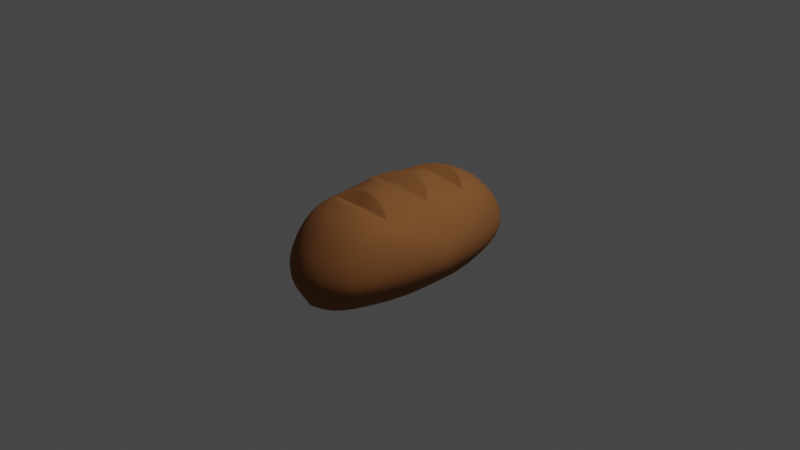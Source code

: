 # Source: Bread.blend  (saved by Blender 2.81.16; exported with 4.5.12 LTS)
import bpy
from mathutils import Matrix  # noqa: F401  (used for matrix-valued properties, if any)

bpy.ops.wm.read_factory_settings(use_empty=True)
scene = bpy.context.scene
scene.name = 'Scene'

# ---- collections
col_collection = bpy.data.collections.new('Collection'); scene.collection.children.link(col_collection)

# ---- materials (node trees are filled in below, after node groups)
mat_material_001 = bpy.data.materials.new('Material.001')
mat_material_001.use_transparent_shadow = False

# ---- material node trees
mat_material_001.use_nodes = True; mat_material_001.node_tree.nodes.clear()
_N = mat_material_001.node_tree.nodes; _L = mat_material_001.node_tree.links
n0 = _N.new('ShaderNodeOutputMaterial'); n0.name = 'Material Output'; n0.location = (300, 300)
n1 = _N.new('ShaderNodeBsdfPrincipled'); n1.name = 'Principled BSDF'; n1.location = (10, 300)
n1.distribution = 'GGX'
n1.subsurface_method = 'BURLEY'
n1.inputs[0].default_value = (0.281, 0.1106, 0.03364, 1.0)
n1.inputs[2].default_value = 0.9833
n1.inputs[3].default_value = 1.45
n1.inputs[13].default_value = 0.3333
n1.inputs[27].default_value = (0.0, 0.0, 0.0, 1.0)
n1.inputs[28].default_value = 1.0
_L.new(n1.outputs[0], n0.inputs[0])
n0.is_active_output = True

# ---- world
world_world = bpy.data.worlds.new('World'); scene.world = world_world
world_world.use_nodes = True; world_world.node_tree.nodes.clear()
_N = world_world.node_tree.nodes; _L = world_world.node_tree.links
n0 = _N.new('ShaderNodeOutputWorld'); n0.name = 'World Output'; n0.location = (300, 300)
n1 = _N.new('ShaderNodeBackground'); n1.name = 'Background'; n1.location = (10, 300)
n1.inputs[0].default_value = (0.05088, 0.05088, 0.05088, 1.0)
_L.new(n1.outputs[0], n0.inputs[0])
n0.is_active_output = True
world_world.color = (0.05088, 0.05088, 0.05088)
world_world.use_sun_shadow = False
world_world.sun_shadow_jitter_overblur = 0.0

# ---- cameras
cam_camera = bpy.data.cameras.new('Camera')
cam_camera.clip_end = 100.0
cam_camera.ortho_scale = 7.314

# ---- lights
light_light = bpy.data.lights.new('Light', 'POINT')
light_light.transmission_factor = 0.0
light_light.energy = 1000.0
light_light.shadow_soft_size = 0.1
light_light.shadow_maximum_resolution = 0.006
light_light.use_absolute_resolution = True

# ---- meshes
me_sphere = bpy.data.meshes.new('Sphere')
me_sphere.from_pydata([(2.957e-08, -0.3087, 0.8692), (5.139e-08, -0.3843, 0.6984), (0.0003835, -0.3886, -4.992e-08), (2.98e-08, 0.542, 1.177), (-0.1747, -0.3025, 0.8646), (-0.1913, -0.3775, 0.6394), (-0.408, -0.3344, -4.03e-08), (-0.3737, 0.02408, 1.122), (-0.5327, 0.03668, 0.8943), (-0.7281, 0.05156, -3.353e-08), (0.0, 0.3056, 1.392), (-0.4024, 0.3037, 1.192), (-0.5581, 0.3071, 0.923), (-0.7205, 0.3276, -9.995e-09), (-0.2688, 0.5431, 1.106), (-0.3942, 0.5456, 0.7536), (-0.4922, 0.5512, 0.0), (-1.043e-07, 0.5491, 0.7865), (-1.341e-07, 0.5591, 7.506e-09), (2.948e-18, 0.05235, 1.268), (7.831e-08, -0.457, 0.1993), (-0.2318, -0.4197, 0.1488), (-0.7325, 0.04079, 0.1297), (-0.7124, 0.3276, 0.1303), (-0.4888, 0.5516, 0.1303), (-1.278e-07, 0.5596, 0.1303), (-0.4594, -0.2046, 0.7969), (-0.3049, -0.1585, 0.991), (-0.5394, -0.229, -3.03e-08), (1.49e-08, -0.1145, 1.129), (-0.5389, -0.237, 0.1512), (5.139e-08, -0.3234, 0.5347), (-0.3754, -0.2951, 0.5178), (-0.6525, 0.03077, 0.5524), (-0.6597, 0.3063, 0.5698), (-0.4527, 0.5483, 0.5432), (-1.08e-07, 0.5549, 0.5432), (-0.5272, -0.2192, 0.5297), (5.139e-08, -0.4379, 0.4149), (-0.1852, -0.3851, 0.4151), (-0.7099, 0.03419, 0.3239), (-0.6829, 0.3238, 0.3512), (-0.4863, 0.5509, 0.3019), (-1.112e-07, 0.5586, 0.3217), (-0.5353, -0.2331, 0.3381), (-0.3526, -0.3048, 0.7098), (2.224e-08, -0.2335, 1.008), (-0.2471, -0.2374, 0.924), (-0.3853, -0.3283, 0.15), (-0.3603, -0.3091, 0.3567), (6.518e-08, -0.4674, 0.3044), (-0.2091, -0.4028, 0.2787), (-0.7215, 0.03757, 0.2244), (-0.6979, 0.3247, 0.2452), (-0.4876, 0.5513, 0.214), (-1.197e-07, 0.5591, 0.2237), (-0.5371, -0.2351, 0.223), (-0.3731, -0.319, 0.2508)], [], [(1, 0, 4, 5), (31, 1, 5, 32), (26, 27, 7, 8), (37, 26, 8, 33), (8, 7, 11, 12), (33, 8, 12, 34), (12, 11, 14, 15), (34, 12, 15, 35), (15, 14, 3, 17), (35, 15, 17, 36), (7, 19, 10, 11), (27, 29, 19, 7), (11, 10, 3, 14), (16, 24, 25, 18), (13, 23, 24, 16), (9, 22, 23, 13), (28, 30, 22, 9), (2, 20, 21, 6), (6, 21, 48), (47, 46, 29, 27), (32, 45, 26, 37), (45, 47, 27, 26), (49, 32, 37, 44), (42, 35, 36, 43), (41, 34, 35, 42), (40, 33, 34, 41), (44, 37, 33, 40), (38, 31, 32, 39), (50, 38, 39, 51), (56, 44, 40, 52), (52, 40, 41, 53), (53, 41, 42, 54), (54, 42, 43, 55), (57, 49, 44, 56), (51, 39, 49, 57), (39, 32, 49), (5, 4, 47, 45), (32, 5, 45), (4, 0, 46, 47), (28, 6, 48, 30), (21, 51, 57, 48), (48, 57, 56, 30), (24, 54, 55, 25), (23, 53, 54, 24), (22, 52, 53, 23), (30, 56, 52, 22), (20, 50, 51, 21)])
me_sphere.polygons.foreach_set('use_smooth', [1, 0, 1, 1, 1, 1, 1, 1, 1, 1, 1, 1, 1, 1, 1, 1, 1, 0, 1, 1, 1, 1, 1, 1, 1, 1, 1, 0, 1, 1, 1, 1, 1, 1, 1, 1, 1, 1, 1, 1, 1, 1, 1, 1, 1, 1, 1])
_k = {(6, 21): 1.0, (1, 5): 1.0, (2, 6): 1.0, (14, 15): 1.0, (16, 24): 1.0, (18, 25): 1.0, (3, 14): 1.0, (3, 17): 1.0, (24, 54): 1.0, (25, 55): 1.0, (20, 21): 1.0, (5, 32): 1.0, (15, 35): 1.0, (17, 36): 1.0, (31, 32): 1.0, (32, 39): 1.0, (35, 42): 1.0, (36, 43): 1.0, (38, 39): 1.0, (42, 54): 1.0, (43, 55): 1.0}
me_sphere.attributes.new('crease_edge', 'FLOAT', 'EDGE').data.foreach_set('value', [_k.get((min(e.vertices), max(e.vertices)), 0.0) for e in me_sphere.edges])
_uv = me_sphere.uv_layers.new(name='UVMap')
_uv.uv.foreach_set('vector', [0.2, 0.6, 0.2, 0.8, 0.1, 0.8, 0.1, 0.6, 0.2, 0.5752, 0.2, 0.6, 0.1, 0.6, 0.1, 0.5752, 0.05, 0.6, 0.05, 0.8, 0.0, 0.8, 0.0, 0.6, 0.05, 0.5752, 0.05, 0.6, 0.0, 0.6, 0.0, 0.5752, 1.0, 0.6, 1.0, 0.8, 0.9, 0.8, 0.9, 0.6, 1.0, 0.5752, 1.0, 0.6, 0.9, 0.6, 0.9, 0.5752, 0.9, 0.6, 0.9, 0.8, 0.8, 0.8, 0.8, 0.6, 0.9, 0.5752, 0.9, 0.6, 0.8, 0.6, 0.8, 0.5752, 0.8, 0.6, 0.8, 0.8, 0.7, 0.8, 0.7, 0.6, 0.8, 0.5752, 0.8, 0.6, 0.7, 0.6, 0.7, 0.5752, 1.0, 0.8, 0.0, 0.0, 0.0, 0.0, 0.9, 0.8, 0.55, 0.8, 0.0, 0.0, 0.0, 0.0, 1.0, 0.8, 0.9, 0.8, 0.0, 0.0, 0.0, 0.0, 0.8, 0.8, 0.8, 0.4, 0.8, 0.442, 0.7, 0.442, 0.7, 0.4, 0.9, 0.4, 0.9, 0.442, 0.8, 0.442, 0.8, 0.4, 1.0, 0.4, 1.0, 0.442, 0.9, 0.442, 0.9, 0.4, 0.05, 0.4, 0.05, 0.442, 0.0, 0.442, 0.0, 0.4, 0.2, 0.4, 0.2, 0.442, 0.1, 0.442, 0.1, 0.4, 0.1, 0.4, 0.1, 0.442, 0.075, 0.442, 0.325, 0.8, 0.0, 0.0, 0.0, 0.0, 0.55, 0.8, 0.075, 0.5752, 0.075, 0.6, 0.05, 0.6, 0.05, 0.5752, 0.075, 0.6, 0.075, 0.8, 0.05, 0.8, 0.05, 0.6, 0.075, 0.5538, 0.075, 0.5752, 0.05, 0.5752, 0.05, 0.5538, 0.8, 0.5538, 0.8, 0.5752, 0.7, 0.5752, 0.7, 0.5538, 0.9, 0.5538, 0.9, 0.5752, 0.8, 0.5752, 0.8, 0.5538, 1.0, 0.5538, 1.0, 0.5752, 0.9, 0.5752, 0.9, 0.5538, 0.05, 0.5538, 0.05, 0.5752, 0.0, 0.5752, 0.0, 0.5538, 0.2, 0.5538, 0.2, 0.5752, 0.1, 0.5752, 0.1, 0.5538, 0.2, 0.4965, 0.2, 0.5538, 0.1, 0.5538, 0.1, 0.4965, 0.05, 0.4965, 0.05, 0.5538, 0.0, 0.5538, 0.0, 0.4965, 1.0, 0.4965, 1.0, 0.5538, 0.9, 0.5538, 0.9, 0.4965, 0.9, 0.4965, 0.9, 0.5538, 0.8, 0.5538, 0.8, 0.4965, 0.8, 0.4965, 0.8, 0.5538, 0.7, 0.5538, 0.7, 0.4965, 0.075, 0.4965, 0.075, 0.5538, 0.05, 0.5538, 0.05, 0.4965, 0.1, 0.4965, 0.1, 0.5538, 0.075, 0.5538, 0.075, 0.4965, 0.1, 0.5538, 0.075, 0.5752, 0.075, 0.5538, 0.1, 0.6, 0.1, 0.8, 0.075, 0.8, 0.075, 0.6, 0.1, 0.5752, 0.1, 0.6, 0.075, 0.6, 0.1, 0.8, 0.0, 0.0, 0.0, 0.0, 0.325, 0.8, 0.05, 0.4, 0.1, 0.4, 0.075, 0.442, 0.05, 0.442, 0.1, 0.442, 0.1, 0.4965, 0.075, 0.4965, 0.075, 0.442, 0.075, 0.442, 0.075, 0.4965, 0.05, 0.4965, 0.05, 0.442, 0.8, 0.442, 0.8, 0.4965, 0.7, 0.4965, 0.7, 0.442, 0.9, 0.442, 0.9, 0.4965, 0.8, 0.4965, 0.8, 0.442, 1.0, 0.442, 1.0, 0.4965, 0.9, 0.4965, 0.9, 0.442, 0.05, 0.442, 0.05, 0.4965, 0.0, 0.4965, 0.0, 0.442, 0.2, 0.442, 0.2, 0.4965, 0.1, 0.4965, 0.1, 0.442])
me_sphere.materials.append(mat_material_001)
me_sphere.use_remesh_fix_poles = True
me_sphere.use_remesh_preserve_attributes = False
me_sphere.use_mirror_vertex_groups = False
me_sphere.update()

# ---- objects
ob_light = bpy.data.objects.new('Light', light_light)
ob_camera = bpy.data.objects.new('Camera', cam_camera)
ob_sphere = bpy.data.objects.new('Sphere', me_sphere)

# ---- transforms, parenting, visibility, modifiers, constraints
ob_light.location = (4.076, 1.005, 5.904)
ob_light.rotation_euler = (0.6503, 0.05522, 1.866)
ob_light.lock_rotations_4d = False
ob_light.empty_display_type = 'ARROWS'
ob_light.color = (0.0, 0.0, 0.0, 0.0)
ob_light.lineart.crease_threshold = 0.0
ob_camera.location = (7.359, -6.926, 4.958)
ob_camera.rotation_euler = (1.109, 0.0, 0.8149)
ob_camera.lock_rotations_4d = False
ob_camera.empty_display_type = 'ARROWS'
ob_camera.color = (0.0, 0.0, 0.0, 0.0)
ob_camera.display_type = 'WIRE'
ob_camera.lineart.crease_threshold = 0.0
ob_sphere.location = (0.0, 0.0, 0.0)
ob_sphere.rotation_euler = (-1.571, -0.0, 0.0)
ob_sphere.lineart.crease_threshold = 0.0
_m = ob_sphere.modifiers.new('Mirror', 'MIRROR')
_m.use_axis = (True, False, True)
_m = ob_sphere.modifiers.new('Subdivision', 'SUBSURF')
_m.uv_smooth = 'PRESERVE_CORNERS'
_m.show_only_control_edges = False

# ---- collection membership
col_collection.objects.link(ob_light)
col_collection.objects.link(ob_camera)
col_collection.objects.link(ob_sphere)

# ---- scene / render settings (as saved in the file)
scene.camera = ob_camera
scene.frame_start = 1; scene.frame_end = 250; scene.frame_set(1)
scene.render.engine = 'BLENDER_EEVEE_NEXT'
scene.cycles.use_denoising = False
scene.cycles.samples = 128
scene.cycles.sampling_pattern = 'TABULATED_SOBOL'
scene.cycles.use_adaptive_sampling = False
scene.cycles.use_light_tree = False
scene.view_settings.view_transform = 'Filmic'
bpy.context.view_layer.update()
